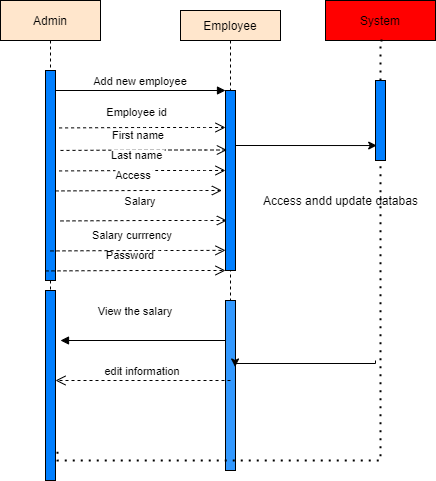

The diagram above was exported from draw.io. Its source (the exported page's mxGraphModel, read from the mxfile embedded in the PNG):
<mxGraphModel dx="1264" dy="601" grid="1" gridSize="10" guides="1" tooltips="1" connect="1" arrows="1" fold="1" page="1" pageScale="1" pageWidth="850" pageHeight="1100" math="0" shadow="0">
  <root>
    <mxCell id="0" />
    <mxCell id="1" parent="0" />
    <mxCell id="3nuBFxr9cyL0pnOWT2aG-1" value="Admin" style="shape=umlLifeline;perimeter=lifelinePerimeter;container=1;collapsible=0;recursiveResize=0;rounded=0;shadow=0;strokeWidth=1;fillColor=#FFE6CC;" parent="1" vertex="1">
      <mxGeometry x="125" y="80" width="100" height="290" as="geometry" />
    </mxCell>
    <mxCell id="3nuBFxr9cyL0pnOWT2aG-2" value="" style="points=[];perimeter=orthogonalPerimeter;rounded=0;shadow=0;strokeWidth=1;fillColor=#007FFF;" parent="3nuBFxr9cyL0pnOWT2aG-1" vertex="1">
      <mxGeometry x="45" y="70" width="10" height="210" as="geometry" />
    </mxCell>
    <mxCell id="3nuBFxr9cyL0pnOWT2aG-5" value="Employee" style="shape=umlLifeline;perimeter=lifelinePerimeter;container=1;collapsible=0;recursiveResize=0;rounded=0;shadow=0;strokeWidth=1;size=30;fillColor=#FFE6CC;" parent="1" vertex="1">
      <mxGeometry x="305" y="90" width="100" height="300" as="geometry" />
    </mxCell>
    <mxCell id="3nuBFxr9cyL0pnOWT2aG-6" value="" style="points=[];perimeter=orthogonalPerimeter;rounded=0;shadow=0;strokeWidth=1;fillColor=#007FFF;" parent="3nuBFxr9cyL0pnOWT2aG-5" vertex="1">
      <mxGeometry x="45" y="80" width="10" height="180" as="geometry" />
    </mxCell>
    <mxCell id="3nuBFxr9cyL0pnOWT2aG-8" value="Add new employee" style="verticalAlign=bottom;endArrow=block;entryX=0;entryY=0;shadow=0;strokeWidth=1;" parent="1" source="3nuBFxr9cyL0pnOWT2aG-2" target="3nuBFxr9cyL0pnOWT2aG-6" edge="1">
      <mxGeometry relative="1" as="geometry">
        <mxPoint x="275" y="160" as="sourcePoint" />
      </mxGeometry>
    </mxCell>
    <mxCell id="3nuBFxr9cyL0pnOWT2aG-10" value="Employee id" style="verticalAlign=bottom;endArrow=open;dashed=1;endSize=8;exitX=1.36;exitY=0.093;shadow=0;strokeWidth=1;exitDx=0;exitDy=0;exitPerimeter=0;" parent="1" target="3nuBFxr9cyL0pnOWT2aG-6" edge="1">
      <mxGeometry x="-0.0588" y="6" relative="1" as="geometry">
        <mxPoint x="240" y="257" as="targetPoint" />
        <mxPoint x="183.5999999999999" y="207.44000000000005" as="sourcePoint" />
        <Array as="points">
          <mxPoint x="270" y="207" />
          <mxPoint x="320" y="207" />
        </Array>
        <mxPoint as="offset" />
      </mxGeometry>
    </mxCell>
    <mxCell id="4OQWiBaBXZgFFqBExVk1-2" value="System" style="rounded=0;whiteSpace=wrap;html=1;fillColor=#FF0000;" parent="1" vertex="1">
      <mxGeometry x="450" y="80" width="110" height="40" as="geometry" />
    </mxCell>
    <mxCell id="4OQWiBaBXZgFFqBExVk1-13" value="" style="points=[];perimeter=orthogonalPerimeter;rounded=0;shadow=0;strokeWidth=1;fillColor=#007FFF;" parent="1" vertex="1">
      <mxGeometry x="170" y="370" width="10" height="190" as="geometry" />
    </mxCell>
    <mxCell id="4OQWiBaBXZgFFqBExVk1-15" value="" style="points=[];perimeter=orthogonalPerimeter;rounded=0;shadow=0;strokeWidth=1;fillColor=#3399FF;" parent="1" vertex="1">
      <mxGeometry x="350" y="380" width="10" height="170" as="geometry" />
    </mxCell>
    <mxCell id="4OQWiBaBXZgFFqBExVk1-18" value="View the salary" style="verticalAlign=bottom;endArrow=block;entryX=1;entryY=0;shadow=0;strokeWidth=1;" parent="1" source="4OQWiBaBXZgFFqBExVk1-15" edge="1">
      <mxGeometry x="0.0909" y="-20" relative="1" as="geometry">
        <mxPoint x="245" y="420" as="sourcePoint" />
        <mxPoint x="185" y="420" as="targetPoint" />
        <mxPoint as="offset" />
      </mxGeometry>
    </mxCell>
    <mxCell id="4OQWiBaBXZgFFqBExVk1-19" value="edit information" style="verticalAlign=bottom;endArrow=open;dashed=1;endSize=8;shadow=0;strokeWidth=1;entryX=0.5;entryY=0.5;entryDx=0;entryDy=0;entryPerimeter=0;" parent="1" edge="1">
      <mxGeometry relative="1" as="geometry">
        <mxPoint x="180" y="460" as="targetPoint" />
        <mxPoint x="355" y="460" as="sourcePoint" />
      </mxGeometry>
    </mxCell>
    <mxCell id="4OQWiBaBXZgFFqBExVk1-20" value="First name" style="verticalAlign=bottom;endArrow=open;dashed=1;endSize=8;exitX=1.36;exitY=0.093;shadow=0;strokeWidth=1;exitDx=0;exitDy=0;exitPerimeter=0;" parent="1" edge="1">
      <mxGeometry x="-0.0588" y="6" relative="1" as="geometry">
        <mxPoint x="351.4" y="229.5" as="targetPoint" />
        <mxPoint x="184.99999999999991" y="229.94000000000005" as="sourcePoint" />
        <Array as="points">
          <mxPoint x="271.4" y="229.5" />
          <mxPoint x="321.4" y="229.5" />
        </Array>
        <mxPoint as="offset" />
      </mxGeometry>
    </mxCell>
    <mxCell id="4OQWiBaBXZgFFqBExVk1-21" value="Last name" style="verticalAlign=bottom;endArrow=open;dashed=1;endSize=8;exitX=1.36;exitY=0.093;shadow=0;strokeWidth=1;exitDx=0;exitDy=0;exitPerimeter=0;" parent="1" edge="1">
      <mxGeometry x="-0.0588" y="6" relative="1" as="geometry">
        <mxPoint x="350" y="250" as="targetPoint" />
        <mxPoint x="183.5999999999999" y="250.44000000000005" as="sourcePoint" />
        <Array as="points">
          <mxPoint x="270" y="250" />
          <mxPoint x="320" y="250" />
        </Array>
        <mxPoint as="offset" />
      </mxGeometry>
    </mxCell>
    <mxCell id="4OQWiBaBXZgFFqBExVk1-22" value="Access" style="verticalAlign=bottom;endArrow=open;dashed=1;endSize=8;exitX=1.36;exitY=0.093;shadow=0;strokeWidth=1;exitDx=0;exitDy=0;exitPerimeter=0;" parent="1" edge="1">
      <mxGeometry x="-0.0588" y="6" relative="1" as="geometry">
        <mxPoint x="346.4" y="270" as="targetPoint" />
        <mxPoint x="179.99999999999991" y="270.44000000000005" as="sourcePoint" />
        <Array as="points">
          <mxPoint x="266.4" y="270" />
          <mxPoint x="316.4" y="270" />
        </Array>
        <mxPoint as="offset" />
      </mxGeometry>
    </mxCell>
    <mxCell id="4OQWiBaBXZgFFqBExVk1-23" value="Salary" style="verticalAlign=bottom;endArrow=open;dashed=1;endSize=8;exitX=1.36;exitY=0.093;shadow=0;strokeWidth=1;exitDx=0;exitDy=0;exitPerimeter=0;" parent="1" edge="1">
      <mxGeometry x="-0.0378" y="10" relative="1" as="geometry">
        <mxPoint x="351.4" y="300" as="targetPoint" />
        <mxPoint x="184.99999999999991" y="300.44000000000005" as="sourcePoint" />
        <Array as="points">
          <mxPoint x="271.4" y="300" />
          <mxPoint x="321.4" y="300" />
        </Array>
        <mxPoint as="offset" />
      </mxGeometry>
    </mxCell>
    <mxCell id="4OQWiBaBXZgFFqBExVk1-25" value="Password" style="verticalAlign=bottom;endArrow=open;dashed=1;endSize=8;exitX=1.36;exitY=0.093;shadow=0;strokeWidth=1;exitDx=0;exitDy=0;exitPerimeter=0;entryX=0;entryY=1;entryDx=0;entryDy=0;entryPerimeter=0;" parent="1" target="3nuBFxr9cyL0pnOWT2aG-6" edge="1">
      <mxGeometry x="-0.0588" y="6" relative="1" as="geometry">
        <mxPoint x="336.4000000000001" y="350" as="targetPoint" />
        <mxPoint x="170" y="350.44000000000005" as="sourcePoint" />
        <Array as="points">
          <mxPoint x="256.4" y="350" />
          <mxPoint x="306.4" y="350" />
        </Array>
        <mxPoint as="offset" />
      </mxGeometry>
    </mxCell>
    <mxCell id="4OQWiBaBXZgFFqBExVk1-24" value="Salary currrency" style="verticalAlign=bottom;endArrow=open;dashed=1;endSize=8;exitX=1.36;exitY=0.093;shadow=0;strokeWidth=1;exitDx=0;exitDy=0;exitPerimeter=0;entryX=0;entryY=0.888;entryDx=0;entryDy=0;entryPerimeter=0;" parent="1" target="3nuBFxr9cyL0pnOWT2aG-6" edge="1">
      <mxGeometry x="-0.0588" y="6" relative="1" as="geometry">
        <mxPoint x="341.4000000000001" y="330" as="targetPoint" />
        <mxPoint x="175" y="330.44000000000005" as="sourcePoint" />
        <Array as="points">
          <mxPoint x="261.4" y="330" />
          <mxPoint x="280" y="330" />
          <mxPoint x="311.4" y="330" />
        </Array>
        <mxPoint as="offset" />
      </mxGeometry>
    </mxCell>
    <mxCell id="4OQWiBaBXZgFFqBExVk1-26" value="" style="endArrow=none;dashed=1;html=1;dashPattern=1 3;strokeWidth=2;rounded=0;edgeStyle=orthogonalEdgeStyle;startArrow=none;" parent="1" source="4OQWiBaBXZgFFqBExVk1-28" edge="1">
      <mxGeometry width="50" height="50" relative="1" as="geometry">
        <mxPoint x="510" y="540" as="sourcePoint" />
        <mxPoint x="510" y="120" as="targetPoint" />
        <Array as="points">
          <mxPoint x="505" y="120" />
        </Array>
      </mxGeometry>
    </mxCell>
    <mxCell id="4OQWiBaBXZgFFqBExVk1-27" value="&lt;span style=&quot;color: rgba(0 , 0 , 0 , 0) ; font-family: monospace ; font-size: 0px ; background-color: rgb(248 , 249 , 250)&quot;&gt;%3CmxGraphModel%3E%3Croot%3E%3CmxCell%20id%3D%220%22%2F%3E%3CmxCell%20id%3D%221%22%20parent%3D%220%22%2F%3E%3CmxCell%20id%3D%222%22%20value%3D%22%22%20style%3D%22points%3D%5B%5D%3Bperimeter%3DorthogonalPerimeter%3Brounded%3D0%3Bshadow%3D0%3BstrokeWidth%3D1%3B%22%20vertex%3D%221%22%20parent%3D%221%22%3E%3CmxGeometry%20x%3D%22175%22%20y%3D%22420%22%20width%3D%2210%22%20height%3D%2280%22%20as%3D%22geometry%22%2F%3E%3C%2FmxCell%3E%3C%2Froot%3E%3C%2FmxGraphModel%3E&lt;/span&gt;" style="edgeLabel;html=1;align=center;verticalAlign=middle;resizable=0;points=[];" parent="4OQWiBaBXZgFFqBExVk1-26" vertex="1" connectable="0">
      <mxGeometry x="0.6867" y="-2" relative="1" as="geometry">
        <mxPoint as="offset" />
      </mxGeometry>
    </mxCell>
    <mxCell id="4OQWiBaBXZgFFqBExVk1-28" value="" style="points=[];perimeter=orthogonalPerimeter;rounded=0;shadow=0;strokeWidth=1;fillColor=#007FFF;" parent="1" vertex="1">
      <mxGeometry x="500" y="160" width="10" height="80" as="geometry" />
    </mxCell>
    <mxCell id="4OQWiBaBXZgFFqBExVk1-31" value="" style="endArrow=none;dashed=1;html=1;dashPattern=1 3;strokeWidth=2;rounded=0;edgeStyle=orthogonalEdgeStyle;exitX=1.2;exitY=0.849;exitDx=0;exitDy=0;exitPerimeter=0;" parent="1" source="4OQWiBaBXZgFFqBExVk1-13" target="4OQWiBaBXZgFFqBExVk1-28" edge="1">
      <mxGeometry width="50" height="50" relative="1" as="geometry">
        <mxPoint x="510" y="540" as="sourcePoint" />
        <mxPoint x="510" y="120" as="targetPoint" />
        <Array as="points">
          <mxPoint x="182" y="540" />
          <mxPoint x="505" y="540" />
        </Array>
      </mxGeometry>
    </mxCell>
    <mxCell id="4OQWiBaBXZgFFqBExVk1-33" value="" style="endArrow=classic;html=1;rounded=0;edgeStyle=orthogonalEdgeStyle;entryX=0.12;entryY=0.813;entryDx=0;entryDy=0;entryPerimeter=0;" parent="1" target="4OQWiBaBXZgFFqBExVk1-28" edge="1">
      <mxGeometry width="50" height="50" relative="1" as="geometry">
        <mxPoint x="360" y="225" as="sourcePoint" />
        <mxPoint x="410" y="175" as="targetPoint" />
      </mxGeometry>
    </mxCell>
    <mxCell id="4OQWiBaBXZgFFqBExVk1-34" value="Access andd update databas" style="text;html=1;align=center;verticalAlign=middle;resizable=0;points=[];autosize=1;strokeColor=none;fillColor=none;" parent="1" vertex="1">
      <mxGeometry x="380" y="270" width="170" height="20" as="geometry" />
    </mxCell>
    <mxCell id="4OQWiBaBXZgFFqBExVk1-35" value="" style="endArrow=classic;html=1;rounded=0;edgeStyle=orthogonalEdgeStyle;entryX=0.96;entryY=0.391;entryDx=0;entryDy=0;entryPerimeter=0;" parent="1" target="4OQWiBaBXZgFFqBExVk1-15" edge="1">
      <mxGeometry width="50" height="50" relative="1" as="geometry">
        <mxPoint x="500" y="440" as="sourcePoint" />
        <mxPoint x="410" y="430" as="targetPoint" />
        <Array as="points">
          <mxPoint x="500" y="443" />
        </Array>
      </mxGeometry>
    </mxCell>
  </root>
</mxGraphModel>